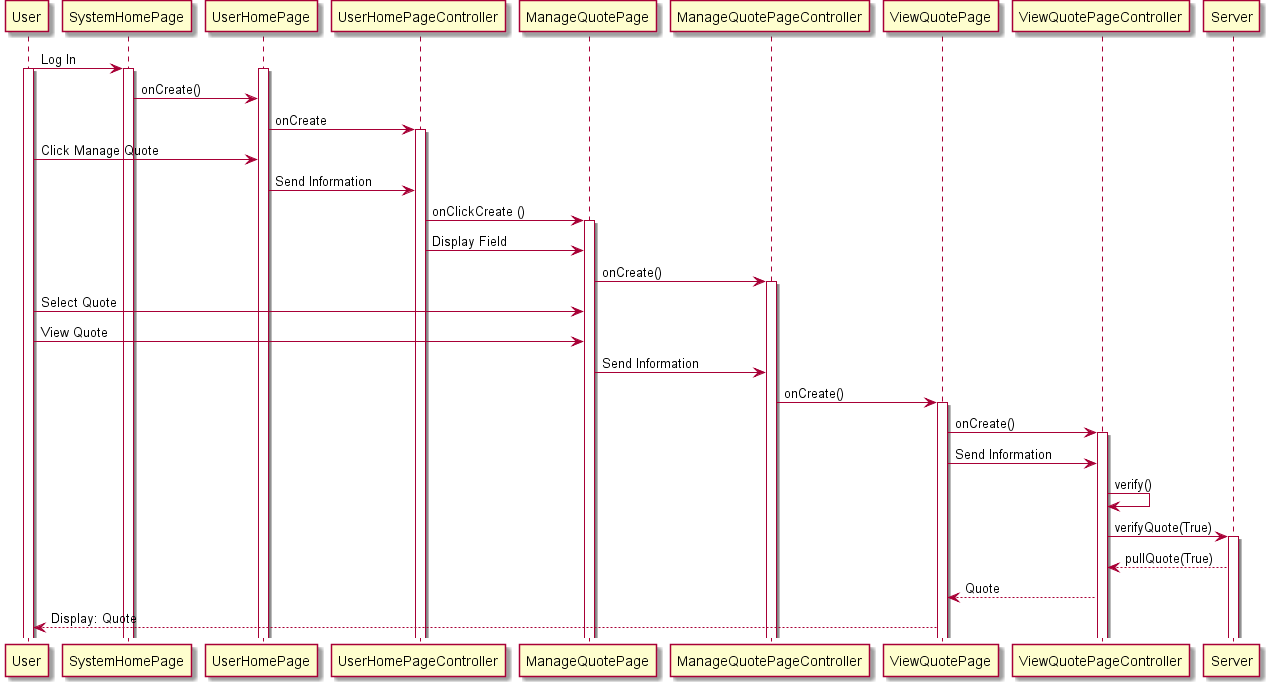

The diagram above was rendered by PlantUML. Its source (embedded in the PNG):
@startuml
User -> SystemHomePage : Log In
activate User
activate SystemHomePage
activate UserHomePage
SystemHomePage -> UserHomePage  : onCreate()
UserHomePage -> UserHomePageController: onCreate
activate UserHomePageController
User -> UserHomePage : Click Manage Quote
UserHomePage -> UserHomePageController : Send Information
UserHomePageController -> ManageQuotePage : onClickCreate ()
activate ManageQuotePage
UserHomePageController -> ManageQuotePage : Display Field
ManageQuotePage -> ManageQuotePageController : onCreate()
activate ManageQuotePageController
User -> ManageQuotePage : Select Quote
User -> ManageQuotePage : View Quote
ManageQuotePage -> ManageQuotePageController : Send Information
ManageQuotePageController -> ViewQuotePage : onCreate()
activate ViewQuotePage
ViewQuotePage -> ViewQuotePageController : onCreate()
activate ViewQuotePageController
ViewQuotePage -> ViewQuotePageController : Send Information
ViewQuotePageController -> ViewQuotePageController : verify()
ViewQuotePageController -> Server : verifyQuote(True)
activate Server
Server --> ViewQuotePageController : pullQuote(True)
ViewQuotePageController --> ViewQuotePage : Quote
ViewQuotePage --> User : Display: Quote

@enduml